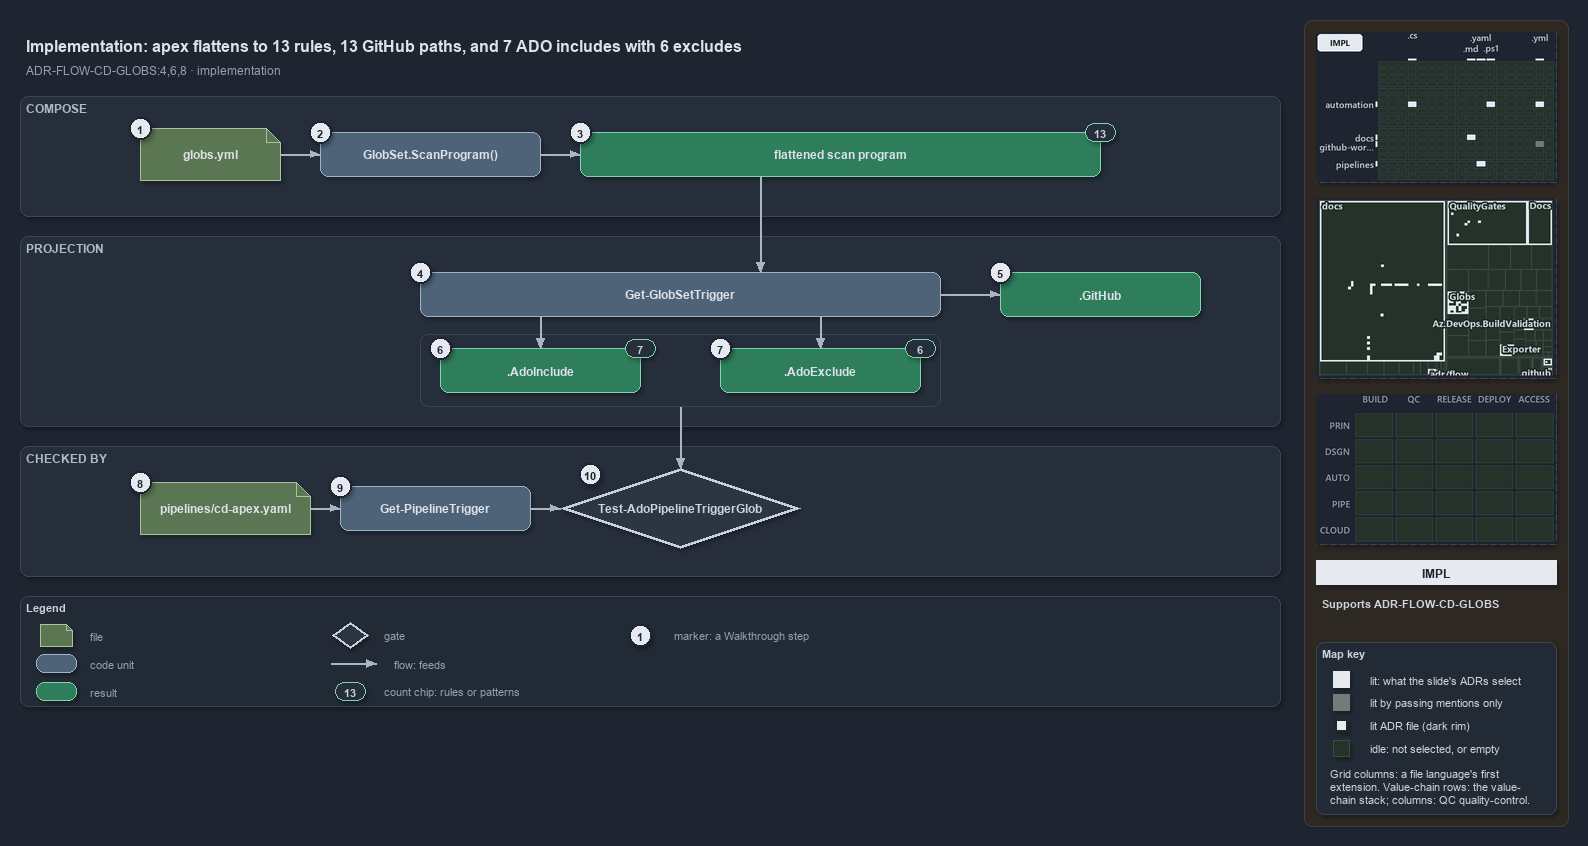

The diagram above was exported from draw.io. Its source (the exported page's mxGraphModel, read from the mxfile embedded in the PNG):
<mxGraphModel dx="1024" dy="768" grid="0" gridSize="10" guides="1" tooltips="1" connect="1" arrows="1" fold="1" page="1" pageScale="1" pageWidth="1572" pageHeight="720" background="#1E2430" math="0" shadow="1">
  <root>
    <mxCell id="0" />
    <mxCell id="1" parent="0" />
    <mxCell id="sidebar-bg" value="" style="rounded=1;arcSize=2;html=1;fillColor=#2E2823;strokeColor=#453C33;shadow=0;" vertex="1" parent="1">
      <mxGeometry x="1304" y="4" width="264" height="806" as="geometry" />
    </mxCell>
    <mxCell id="title" value="Implementation: apex flattens to 13 rules, 13 GitHub paths, and 7 ADO includes with 6 excludes" style="text;html=1;align=left;verticalAlign=middle;fontSize=16;fontStyle=1;fontColor=#DDE2E9;" vertex="1" parent="1">
      <mxGeometry x="20" y="14" width="1260" height="30" as="geometry" />
    </mxCell>
    <mxCell id="subtitle" value="ADR-FLOW-CD-GLOBS:4,6,8 &amp;#183; implementation" style="text;html=1;align=left;verticalAlign=middle;fontSize=12;fontColor=#949FAE;" vertex="1" parent="1">
      <mxGeometry x="20" y="44" width="1240" height="20" as="geometry" />
    </mxCell>
    <mxCell id="band-compose" value="COMPOSE" style="rounded=1;html=1;arcSize=3;fillColor=#262E3B;strokeColor=#3A4555;verticalAlign=top;align=left;spacingLeft=8;fontStyle=1;fontSize=12;fontColor=#B0BAC7;" vertex="1" parent="1">
      <mxGeometry x="20" y="80" width="1260" height="120" as="geometry" />
    </mxCell>
    <mxCell id="band-projection" value="PROJECTION" style="rounded=1;html=1;arcSize=3;fillColor=#262E3B;strokeColor=#3A4555;verticalAlign=top;align=left;spacingLeft=8;fontStyle=1;fontSize=12;fontColor=#B0BAC7;" vertex="1" parent="1">
      <mxGeometry x="20" y="220" width="1260" height="190" as="geometry" />
    </mxCell>
    <mxCell id="band-checked" value="CHECKED BY" style="rounded=1;html=1;arcSize=3;fillColor=#262E3B;strokeColor=#3A4555;verticalAlign=top;align=left;spacingLeft=8;fontStyle=1;fontSize=12;fontColor=#B0BAC7;" vertex="1" parent="1">
      <mxGeometry x="20" y="430" width="1260" height="130" as="geometry" />
    </mxCell>
    <mxCell id="f-globs" value="&lt;b&gt;globs.yml&lt;/b&gt;" style="shape=note;size=14;whiteSpace=wrap;html=1;fillColor=#5B7653;strokeColor=#A9C29F;fontColor=#DDE2E9;fontSize=12;" vertex="1" parent="1">
      <mxGeometry x="140" y="112" width="140" height="52" as="geometry" />
    </mxCell>
    <mxCell id="c-scan" value="&lt;b&gt;GlobSet.ScanProgram()&lt;/b&gt;" style="rounded=1;whiteSpace=wrap;html=1;arcSize=20;fillColor=#4E6378;strokeColor=#9FB3C8;fontColor=#DDE2E9;fontSize=12;" vertex="1" parent="1">
      <mxGeometry x="320" y="116" width="220" height="44" as="geometry" />
    </mxCell>
    <mxCell id="r-program" value="&lt;b&gt;flattened scan program&lt;/b&gt;" style="rounded=1;whiteSpace=wrap;html=1;arcSize=20;fillColor=#2E7D5B;strokeColor=#7FD3AE;fontColor=#DDE2E9;fontSize=12;" vertex="1" parent="1">
      <mxGeometry x="580" y="116" width="520" height="44" as="geometry" />
    </mxCell>
    <mxCell id="n-program" value="13" style="rounded=1;arcSize=50;whiteSpace=wrap;html=1;fillColor=#262E3B;strokeColor=#7FD3AE;fontColor=#CDD3DC;fontStyle=1;fontSize=11;" vertex="1" parent="1">
      <mxGeometry x="1085" y="107" width="30" height="18" as="geometry" />
    </mxCell>
    <mxCell id="e-globs-scan" value="" style="edgeStyle=orthogonalEdgeStyle;rounded=1;html=1;fontSize=10;fontColor=#CDD3DC;endArrow=block;strokeColor=#AAB4C3;shadow=0;" edge="1" parent="1" source="f-globs" target="c-scan">
      <mxGeometry relative="1" as="geometry" />
    </mxCell>
    <mxCell id="e-scan-program" value="" style="edgeStyle=orthogonalEdgeStyle;rounded=1;html=1;fontSize=10;fontColor=#CDD3DC;endArrow=block;strokeColor=#AAB4C3;shadow=0;" edge="1" parent="1" source="c-scan" target="r-program">
      <mxGeometry relative="1" as="geometry" />
    </mxCell>
    <mxCell id="c-trigger" value="&lt;b&gt;Get-GlobSetTrigger&lt;/b&gt;" style="rounded=1;whiteSpace=wrap;html=1;arcSize=20;fillColor=#4E6378;strokeColor=#9FB3C8;fontColor=#DDE2E9;fontSize=12;" vertex="1" parent="1">
      <mxGeometry x="420" y="256" width="520" height="44" as="geometry" />
    </mxCell>
    <mxCell id="p-program-bottom" value="" style="text;html=1;strokeColor=none;fillColor=none;" vertex="1" parent="1">
      <mxGeometry x="760" y="160" width="1" height="1" as="geometry" />
    </mxCell>
    <mxCell id="p-trigger-top" value="" style="text;html=1;strokeColor=none;fillColor=none;" vertex="1" parent="1">
      <mxGeometry x="760" y="256" width="1" height="1" as="geometry" />
    </mxCell>
    <mxCell id="e-program-trigger" value="" style="edgeStyle=orthogonalEdgeStyle;rounded=1;html=1;fontSize=10;fontColor=#CDD3DC;endArrow=block;strokeColor=#AAB4C3;shadow=0;" edge="1" parent="1" source="p-program-bottom" target="p-trigger-top">
      <mxGeometry relative="1" as="geometry" />
    </mxCell>
    <mxCell id="r-github" value="&lt;b&gt;.GitHub&lt;/b&gt;" style="rounded=1;whiteSpace=wrap;html=1;arcSize=20;fillColor=#2E7D5B;strokeColor=#7FD3AE;fontColor=#DDE2E9;fontSize=12;" vertex="1" parent="1">
      <mxGeometry x="1000" y="256" width="200" height="44" as="geometry" />
    </mxCell>
    <mxCell id="e-trigger-github" value="" style="edgeStyle=orthogonalEdgeStyle;rounded=1;html=1;fontSize=10;fontColor=#CDD3DC;endArrow=block;strokeColor=#AAB4C3;shadow=0;" edge="1" parent="1" source="c-trigger" target="r-github">
      <mxGeometry relative="1" as="geometry" />
    </mxCell>
    <mxCell id="frame-ado" value="" style="rounded=1;html=1;arcSize=6;fillColor=none;strokeColor=#3A4555;strokeWidth=1;" vertex="1" parent="1">
      <mxGeometry x="420" y="318" width="520" height="72" as="geometry" />
    </mxCell>
    <mxCell id="r-include" value="&lt;b&gt;.AdoInclude&lt;/b&gt;" style="rounded=1;whiteSpace=wrap;html=1;arcSize=20;fillColor=#2E7D5B;strokeColor=#7FD3AE;fontColor=#DDE2E9;fontSize=12;" vertex="1" parent="1">
      <mxGeometry x="440" y="332" width="200" height="44" as="geometry" />
    </mxCell>
    <mxCell id="r-exclude" value="&lt;b&gt;.AdoExclude&lt;/b&gt;" style="rounded=1;whiteSpace=wrap;html=1;arcSize=20;fillColor=#2E7D5B;strokeColor=#7FD3AE;fontColor=#DDE2E9;fontSize=12;" vertex="1" parent="1">
      <mxGeometry x="720" y="332" width="200" height="44" as="geometry" />
    </mxCell>
    <mxCell id="n-include" value="7" style="rounded=1;arcSize=50;whiteSpace=wrap;html=1;fillColor=#262E3B;strokeColor=#7FD3AE;fontColor=#CDD3DC;fontStyle=1;fontSize=11;" vertex="1" parent="1">
      <mxGeometry x="625" y="323" width="30" height="18" as="geometry" />
    </mxCell>
    <mxCell id="n-exclude" value="6" style="rounded=1;arcSize=50;whiteSpace=wrap;html=1;fillColor=#262E3B;strokeColor=#7FD3AE;fontColor=#CDD3DC;fontStyle=1;fontSize=11;" vertex="1" parent="1">
      <mxGeometry x="905" y="323" width="30" height="18" as="geometry" />
    </mxCell>
    <mxCell id="p-trigger-b1" value="" style="text;html=1;strokeColor=none;fillColor=none;" vertex="1" parent="1">
      <mxGeometry x="540" y="300" width="1" height="1" as="geometry" />
    </mxCell>
    <mxCell id="p-trigger-b2" value="" style="text;html=1;strokeColor=none;fillColor=none;" vertex="1" parent="1">
      <mxGeometry x="820" y="300" width="1" height="1" as="geometry" />
    </mxCell>
    <mxCell id="p-include-top" value="" style="text;html=1;strokeColor=none;fillColor=none;" vertex="1" parent="1">
      <mxGeometry x="540" y="332" width="1" height="1" as="geometry" />
    </mxCell>
    <mxCell id="p-exclude-top" value="" style="text;html=1;strokeColor=none;fillColor=none;" vertex="1" parent="1">
      <mxGeometry x="820" y="332" width="1" height="1" as="geometry" />
    </mxCell>
    <mxCell id="e-trigger-include" value="" style="edgeStyle=orthogonalEdgeStyle;rounded=1;html=1;fontSize=10;fontColor=#CDD3DC;endArrow=block;strokeColor=#AAB4C3;shadow=0;" edge="1" parent="1" source="p-trigger-b1" target="p-include-top">
      <mxGeometry relative="1" as="geometry" />
    </mxCell>
    <mxCell id="e-trigger-exclude" value="" style="edgeStyle=orthogonalEdgeStyle;rounded=1;html=1;fontSize=10;fontColor=#CDD3DC;endArrow=block;strokeColor=#AAB4C3;shadow=0;" edge="1" parent="1" source="p-trigger-b2" target="p-exclude-top">
      <mxGeometry relative="1" as="geometry" />
    </mxCell>
    <mxCell id="f-pipeline" value="&lt;b&gt;pipelines/cd-apex.yaml&lt;/b&gt;" style="shape=note;size=14;whiteSpace=wrap;html=1;fillColor=#5B7653;strokeColor=#A9C29F;fontColor=#DDE2E9;fontSize=12;" vertex="1" parent="1">
      <mxGeometry x="140" y="466" width="170" height="52" as="geometry" />
    </mxCell>
    <mxCell id="c-read" value="&lt;b&gt;Get-PipelineTrigger&lt;/b&gt;" style="rounded=1;whiteSpace=wrap;html=1;arcSize=20;fillColor=#4E6378;strokeColor=#9FB3C8;fontColor=#DDE2E9;fontSize=12;" vertex="1" parent="1">
      <mxGeometry x="340" y="470" width="190" height="44" as="geometry" />
    </mxCell>
    <mxCell id="g-ado" value="&lt;b&gt;Test-AdoPipelineTriggerGlob&lt;/b&gt;" style="rhombus;whiteSpace=wrap;html=1;fillColor=#2C3542;strokeColor=#C7D0DB;strokeWidth=3;fontColor=#CDD3DC;fontSize=12;" vertex="1" parent="1">
      <mxGeometry x="560" y="452" width="240" height="80" as="geometry" />
    </mxCell>
    <mxCell id="e-pipeline-read" value="" style="edgeStyle=orthogonalEdgeStyle;rounded=1;html=1;fontSize=10;fontColor=#CDD3DC;endArrow=block;strokeColor=#AAB4C3;shadow=0;" edge="1" parent="1" source="f-pipeline" target="c-read">
      <mxGeometry relative="1" as="geometry" />
    </mxCell>
    <mxCell id="e-read-gate" value="" style="edgeStyle=orthogonalEdgeStyle;rounded=1;html=1;fontSize=10;fontColor=#CDD3DC;endArrow=block;strokeColor=#AAB4C3;shadow=0;" edge="1" parent="1" source="c-read" target="g-ado">
      <mxGeometry relative="1" as="geometry" />
    </mxCell>
    <mxCell id="p-frame-bottom" value="" style="text;html=1;strokeColor=none;fillColor=none;" vertex="1" parent="1">
      <mxGeometry x="680" y="390" width="1" height="1" as="geometry" />
    </mxCell>
    <mxCell id="p-gate-top" value="" style="text;html=1;strokeColor=none;fillColor=none;" vertex="1" parent="1">
      <mxGeometry x="680" y="452" width="1" height="1" as="geometry" />
    </mxCell>
    <mxCell id="e-frame-gate" value="" style="edgeStyle=orthogonalEdgeStyle;rounded=1;html=1;fontSize=10;fontColor=#CDD3DC;endArrow=block;strokeColor=#AAB4C3;shadow=0;" edge="1" parent="1" source="p-frame-bottom" target="p-gate-top">
      <mxGeometry relative="1" as="geometry" />
    </mxCell>
    <mxCell id="mark-1" value="1" style="ellipse;html=1;fillColor=#E6EAF0;strokeColor=#1E2430;strokeWidth=2;fontColor=#1E2430;fontStyle=1;fontSize=11;" vertex="1" parent="1">
      <mxGeometry x="129" y="101" width="22" height="22" as="geometry" />
    </mxCell>
    <mxCell id="mark-2" value="2" style="ellipse;html=1;fillColor=#E6EAF0;strokeColor=#1E2430;strokeWidth=2;fontColor=#1E2430;fontStyle=1;fontSize=11;" vertex="1" parent="1">
      <mxGeometry x="309" y="105" width="22" height="22" as="geometry" />
    </mxCell>
    <mxCell id="mark-3" value="3" style="ellipse;html=1;fillColor=#E6EAF0;strokeColor=#1E2430;strokeWidth=2;fontColor=#1E2430;fontStyle=1;fontSize=11;" vertex="1" parent="1">
      <mxGeometry x="569" y="105" width="22" height="22" as="geometry" />
    </mxCell>
    <mxCell id="mark-4" value="4" style="ellipse;html=1;fillColor=#E6EAF0;strokeColor=#1E2430;strokeWidth=2;fontColor=#1E2430;fontStyle=1;fontSize=11;" vertex="1" parent="1">
      <mxGeometry x="409" y="245" width="22" height="22" as="geometry" />
    </mxCell>
    <mxCell id="mark-5" value="5" style="ellipse;html=1;fillColor=#E6EAF0;strokeColor=#1E2430;strokeWidth=2;fontColor=#1E2430;fontStyle=1;fontSize=11;" vertex="1" parent="1">
      <mxGeometry x="989" y="245" width="22" height="22" as="geometry" />
    </mxCell>
    <mxCell id="mark-6" value="6" style="ellipse;html=1;fillColor=#E6EAF0;strokeColor=#1E2430;strokeWidth=2;fontColor=#1E2430;fontStyle=1;fontSize=11;" vertex="1" parent="1">
      <mxGeometry x="429" y="321" width="22" height="22" as="geometry" />
    </mxCell>
    <mxCell id="mark-7" value="7" style="ellipse;html=1;fillColor=#E6EAF0;strokeColor=#1E2430;strokeWidth=2;fontColor=#1E2430;fontStyle=1;fontSize=11;" vertex="1" parent="1">
      <mxGeometry x="709" y="321" width="22" height="22" as="geometry" />
    </mxCell>
    <mxCell id="mark-8" value="8" style="ellipse;html=1;fillColor=#E6EAF0;strokeColor=#1E2430;strokeWidth=2;fontColor=#1E2430;fontStyle=1;fontSize=11;" vertex="1" parent="1">
      <mxGeometry x="129" y="455" width="22" height="22" as="geometry" />
    </mxCell>
    <mxCell id="mark-9" value="9" style="ellipse;html=1;fillColor=#E6EAF0;strokeColor=#1E2430;strokeWidth=2;fontColor=#1E2430;fontStyle=1;fontSize=11;" vertex="1" parent="1">
      <mxGeometry x="329" y="459" width="22" height="22" as="geometry" />
    </mxCell>
    <mxCell id="mark-10" value="10" style="ellipse;html=1;fillColor=#E6EAF0;strokeColor=#1E2430;strokeWidth=2;fontColor=#1E2430;fontStyle=1;fontSize=11;" vertex="1" parent="1">
      <mxGeometry x="579" y="447" width="22" height="22" as="geometry" />
    </mxCell>
    <mxCell id="legend" value="&lt;b&gt;Legend&lt;/b&gt;" style="rounded=1;whiteSpace=wrap;html=1;arcSize=6;fillColor=#222A36;strokeColor=#3A4555;align=left;verticalAlign=top;spacing=8;fontSize=11;fontColor=#CDD3DC;" vertex="1" parent="1">
      <mxGeometry x="20" y="580" width="1260" height="110" as="geometry" />
    </mxCell>
    <mxCell id="lg-0" value="" style="shape=note;size=6;html=1;fillColor=#5B7653;strokeColor=#A9C29F;" vertex="1" parent="1">
      <mxGeometry x="40" y="608" width="32" height="22" as="geometry" />
    </mxCell>
    <mxCell id="lg-0-t" value="file" style="text;html=1;align=left;verticalAlign=middle;fontSize=11;fontColor=#949FAE;" vertex="1" parent="1">
      <mxGeometry x="84" y="609" width="270" height="20" as="geometry" />
    </mxCell>
    <mxCell id="lg-1" value="" style="rounded=1;html=1;arcSize=20;fillColor=#4E6378;strokeColor=#9FB3C8;" vertex="1" parent="1">
      <mxGeometry x="36" y="638" width="40" height="18" as="geometry" />
    </mxCell>
    <mxCell id="lg-1-t" value="code unit" style="text;html=1;align=left;verticalAlign=middle;fontSize=11;fontColor=#949FAE;" vertex="1" parent="1">
      <mxGeometry x="84" y="637" width="270" height="20" as="geometry" />
    </mxCell>
    <mxCell id="lg-2" value="" style="rounded=1;html=1;arcSize=20;fillColor=#2E7D5B;strokeColor=#7FD3AE;" vertex="1" parent="1">
      <mxGeometry x="36" y="666" width="40" height="18" as="geometry" />
    </mxCell>
    <mxCell id="lg-2-t" value="result" style="text;html=1;align=left;verticalAlign=middle;fontSize=11;fontColor=#949FAE;" vertex="1" parent="1">
      <mxGeometry x="84" y="665" width="270" height="20" as="geometry" />
    </mxCell>
    <mxCell id="lg-3" value="" style="rhombus;html=1;fillColor=#2C3542;strokeColor=#C7D0DB;strokeWidth=2;fontColor=#CDD3DC;" vertex="1" parent="1">
      <mxGeometry x="332" y="606" width="36" height="26" as="geometry" />
    </mxCell>
    <mxCell id="lg-3-t" value="gate" style="text;html=1;align=left;verticalAlign=middle;fontSize=11;fontColor=#949FAE;" vertex="1" parent="1">
      <mxGeometry x="378" y="609" width="270" height="20" as="geometry" />
    </mxCell>
    <mxCell id="lg-4-a" value="" style="text;html=1;strokeColor=none;fillColor=none;" vertex="1" parent="1">
      <mxGeometry x="330" y="647" width="1" height="1" as="geometry" />
    </mxCell>
    <mxCell id="lg-4-b" value="" style="text;html=1;strokeColor=none;fillColor=none;" vertex="1" parent="1">
      <mxGeometry x="376" y="647" width="1" height="1" as="geometry" />
    </mxCell>
    <mxCell id="lg-4" value="" style="edgeStyle=orthogonalEdgeStyle;rounded=1;html=1;fontSize=10;fontColor=#CDD3DC;endArrow=block;strokeColor=#AAB4C3;shadow=0;" edge="1" parent="1" source="lg-4-a" target="lg-4-b">
      <mxGeometry relative="1" as="geometry" />
    </mxCell>
    <mxCell id="lg-4-t" value="flow: feeds" style="text;html=1;align=left;verticalAlign=middle;fontSize=11;fontColor=#949FAE;" vertex="1" parent="1">
      <mxGeometry x="388" y="637" width="260" height="20" as="geometry" />
    </mxCell>
    <mxCell id="lg-5" value="13" style="rounded=1;arcSize=50;whiteSpace=wrap;html=1;fillColor=#262E3B;strokeColor=#7FD3AE;fontColor=#CDD3DC;fontStyle=1;fontSize=11;" vertex="1" parent="1">
      <mxGeometry x="335" y="666" width="30" height="18" as="geometry" />
    </mxCell>
    <mxCell id="lg-5-t" value="count chip: rules or patterns" style="text;html=1;align=left;verticalAlign=middle;fontSize=11;fontColor=#949FAE;" vertex="1" parent="1">
      <mxGeometry x="378" y="665" width="270" height="20" as="geometry" />
    </mxCell>
    <mxCell id="lg-6" value="1" style="ellipse;html=1;fillColor=#E6EAF0;strokeColor=#1E2430;strokeWidth=2;fontColor=#1E2430;fontStyle=1;fontSize=11;" vertex="1" parent="1">
      <mxGeometry x="629" y="608" width="22" height="22" as="geometry" />
    </mxCell>
    <mxCell id="lg-6-t" value="marker: a Walkthrough step" style="text;html=1;align=left;verticalAlign=middle;fontSize=11;fontColor=#949FAE;" vertex="1" parent="1">
      <mxGeometry x="668" y="609" width="270" height="20" as="geometry" />
    </mxCell>
    <mxCell id="minimap-grid" value="" style="shape=image;imageAspect=0;rounded=1;arcSize=4;whiteSpace=wrap;html=1;fillColor=#262E3B;strokeColor=#3A4555;dashed=1;fontColor=#949FAE;fontSize=11;image=data:image/png,(base64 omitted: 12432 chars);" vertex="1" parent="1">
      <mxGeometry x="1316" y="16" width="240" height="150" as="geometry" />
    </mxCell>
    <mxCell id="minimap-tree" value="" style="shape=image;imageAspect=0;rounded=1;arcSize=4;whiteSpace=wrap;html=1;fillColor=#262E3B;strokeColor=#3A4555;dashed=1;fontColor=#949FAE;fontSize=11;image=data:image/png,(base64 omitted: 24644 chars);" vertex="1" parent="1">
      <mxGeometry x="1316" y="182" width="240" height="180" as="geometry" />
    </mxCell>
    <mxCell id="minimap-chain" value="" style="shape=image;imageAspect=0;rounded=1;arcSize=4;whiteSpace=wrap;html=1;fillColor=#262E3B;strokeColor=#3A4555;dashed=1;fontColor=#949FAE;fontSize=11;image=data:image/png,(base64 omitted: 11912 chars);" vertex="1" parent="1">
      <mxGeometry x="1316" y="378" width="240" height="150" as="geometry" />
    </mxCell>
    <mxCell id="lens-badge" value="IMPL" style="rounded=0;whiteSpace=wrap;html=1;align=center;verticalAlign=middle;fontSize=12;fontStyle=1;fontColor=#1E2430;fillColor=#E6EAF0;strokeColor=none;" vertex="1" parent="1">
      <mxGeometry x="1316" y="544" width="240" height="24" as="geometry" />
    </mxCell>
    <mxCell id="supports" value="&lt;b&gt;Supports&lt;/b&gt; ADR-FLOW-CD-GLOBS" style="text;html=1;whiteSpace=wrap;align=left;verticalAlign=top;fontSize=11;fontColor=#CDD3DC;" vertex="1" parent="1">
      <mxGeometry x="1316" y="576" width="240" height="38" as="geometry" />
    </mxCell>
    <mxCell id="mapkey" value="&lt;b&gt;Map key&lt;/b&gt;" style="rounded=1;arcSize=6;whiteSpace=wrap;html=1;align=left;verticalAlign=top;fontSize=11;fontColor=#CDD3DC;fillColor=#222A36;strokeColor=#3A4555;spacingLeft=8;spacingTop=2;" vertex="1" parent="1">
      <mxGeometry x="1316" y="626" width="240" height="172" as="geometry" />
    </mxCell>
    <mxCell id="mapkey-lit" value="" style="rounded=0;html=1;fillColor=#E6EAF0;strokeColor=#E6EAF0;" vertex="1" parent="1">
      <mxGeometry x="1333.0" y="655.0" width="16" height="16" as="geometry" />
    </mxCell>
    <mxCell id="mapkey-lit-text" value="lit: what the slide's ADRs select" style="text;html=1;align=left;verticalAlign=middle;fontSize=11;fontColor=#CDD3DC;" vertex="1" parent="1">
      <mxGeometry x="1364" y="653" width="184" height="20" as="geometry" />
    </mxCell>
    <mxCell id="mapkey-touched" value="" style="rounded=0;html=1;fillColor=#727C79;strokeColor=#727C79;" vertex="1" parent="1">
      <mxGeometry x="1333.0" y="678.0" width="16" height="16" as="geometry" />
    </mxCell>
    <mxCell id="mapkey-touched-text" value="lit by passing mentions only" style="text;html=1;align=left;verticalAlign=middle;fontSize=11;fontColor=#CDD3DC;" vertex="1" parent="1">
      <mxGeometry x="1364" y="676" width="184" height="20" as="geometry" />
    </mxCell>
    <mxCell id="mapkey-adr" value="" style="rounded=0;html=1;fillColor=#E6EAF0;strokeColor=#1C2A24;strokeWidth=2;" vertex="1" parent="1">
      <mxGeometry x="1335.0" y="703.0" width="12" height="12" as="geometry" />
    </mxCell>
    <mxCell id="mapkey-adr-text" value="lit ADR file (dark rim)" style="text;html=1;align=left;verticalAlign=middle;fontSize=11;fontColor=#CDD3DC;" vertex="1" parent="1">
      <mxGeometry x="1364" y="699" width="184" height="20" as="geometry" />
    </mxCell>
    <mxCell id="mapkey-idle" value="" style="rounded=0;html=1;fillColor=#243229;strokeColor=#3B4D43;" vertex="1" parent="1">
      <mxGeometry x="1333.0" y="724.0" width="16" height="16" as="geometry" />
    </mxCell>
    <mxCell id="mapkey-idle-text" value="idle: not selected, or empty" style="text;html=1;align=left;verticalAlign=middle;fontSize=11;fontColor=#CDD3DC;" vertex="1" parent="1">
      <mxGeometry x="1364" y="722" width="184" height="20" as="geometry" />
    </mxCell>
    <mxCell id="mapkey-codes" value="Grid columns: a file language's first&lt;br&gt;extension. Value-chain rows: the value-&lt;br&gt;chain stack; columns: QC quality-control." style="text;html=1;align=left;verticalAlign=top;whiteSpace=wrap;fontSize=11;fontColor=#CDD3DC;" vertex="1" parent="1">
      <mxGeometry x="1324" y="746" width="224" height="46" as="geometry" />
    </mxCell>
  </root>
</mxGraphModel>